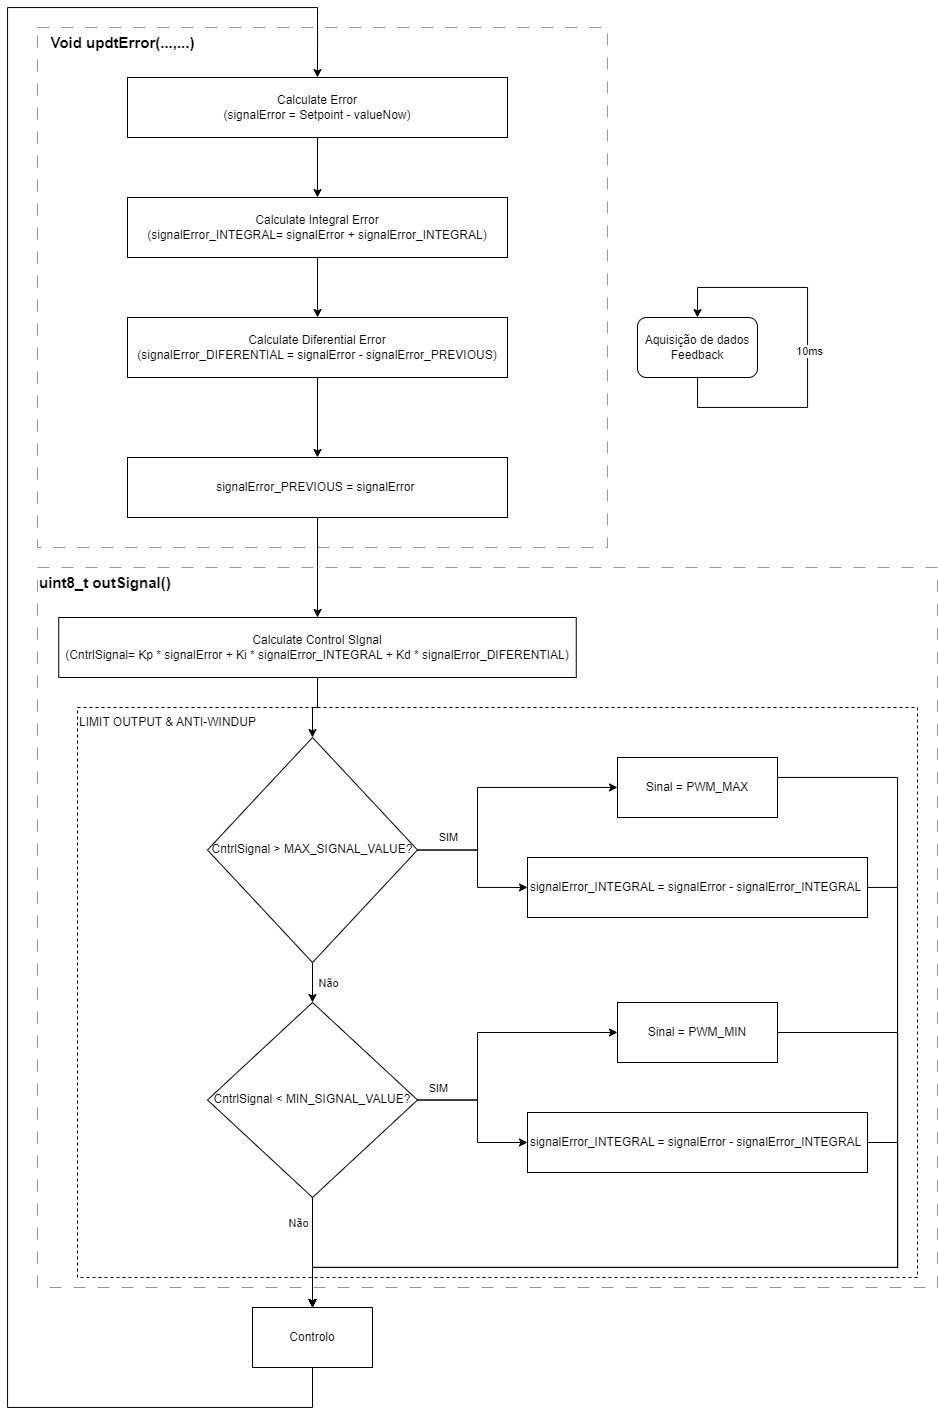

The diagram above was exported from draw.io. Its source (the exported page's mxGraphModel, read from the mxfile embedded in the PNG):
<mxGraphModel dx="1687" dy="2153" grid="1" gridSize="10" guides="1" tooltips="1" connect="1" arrows="1" fold="1" page="1" pageScale="1" pageWidth="827" pageHeight="1169" math="0" shadow="0">
  <root>
    <mxCell id="0" />
    <mxCell id="1" parent="0" />
    <mxCell id="4yTBZPnFcsrPtpodrFxR-39" value="" style="rounded=0;whiteSpace=wrap;html=1;fillColor=none;dashed=1;dashPattern=12 12;opacity=40;movable=0;resizable=0;rotatable=0;deletable=0;editable=0;locked=1;connectable=0;" vertex="1" parent="1">
      <mxGeometry x="180" y="20" width="570" height="520" as="geometry" />
    </mxCell>
    <mxCell id="4yTBZPnFcsrPtpodrFxR-42" value="" style="rounded=0;whiteSpace=wrap;html=1;fillColor=none;dashed=1;dashPattern=12 12;opacity=40;" vertex="1" parent="1">
      <mxGeometry x="180" y="560" width="900" height="720" as="geometry" />
    </mxCell>
    <mxCell id="4yTBZPnFcsrPtpodrFxR-14" value="" style="rounded=0;whiteSpace=wrap;html=1;dashed=1;fillColor=none;movable=1;resizable=1;rotatable=1;deletable=1;editable=1;locked=0;connectable=1;" vertex="1" parent="1">
      <mxGeometry x="220" y="700" width="840" height="570" as="geometry" />
    </mxCell>
    <mxCell id="4yTBZPnFcsrPtpodrFxR-1" value="Aquisição de dados Feedback" style="rounded=1;whiteSpace=wrap;html=1;" vertex="1" parent="1">
      <mxGeometry x="780" y="310" width="120" height="60" as="geometry" />
    </mxCell>
    <mxCell id="4yTBZPnFcsrPtpodrFxR-2" style="edgeStyle=orthogonalEdgeStyle;rounded=0;orthogonalLoop=1;jettySize=auto;html=1;entryX=0.5;entryY=0;entryDx=0;entryDy=0;" edge="1" parent="1" source="4yTBZPnFcsrPtpodrFxR-1" target="4yTBZPnFcsrPtpodrFxR-1">
      <mxGeometry relative="1" as="geometry">
        <Array as="points">
          <mxPoint x="840" y="400" />
          <mxPoint x="950" y="400" />
          <mxPoint x="950" y="280" />
          <mxPoint x="840" y="280" />
        </Array>
      </mxGeometry>
    </mxCell>
    <mxCell id="4yTBZPnFcsrPtpodrFxR-3" value="10ms" style="edgeLabel;html=1;align=center;verticalAlign=middle;resizable=0;points=[];" vertex="1" connectable="0" parent="4yTBZPnFcsrPtpodrFxR-2">
      <mxGeometry x="-0.018" y="-1" relative="1" as="geometry">
        <mxPoint as="offset" />
      </mxGeometry>
    </mxCell>
    <mxCell id="4yTBZPnFcsrPtpodrFxR-4" value="" style="edgeStyle=orthogonalEdgeStyle;rounded=0;orthogonalLoop=1;jettySize=auto;html=1;" edge="1" parent="1" source="4yTBZPnFcsrPtpodrFxR-5" target="4yTBZPnFcsrPtpodrFxR-6">
      <mxGeometry relative="1" as="geometry" />
    </mxCell>
    <mxCell id="4yTBZPnFcsrPtpodrFxR-5" value="Calculate Error&lt;br&gt;(signalError = Setpoint - valueNow)" style="rounded=0;whiteSpace=wrap;html=1;" vertex="1" parent="1">
      <mxGeometry x="270" y="70" width="380" height="60" as="geometry" />
    </mxCell>
    <mxCell id="4yTBZPnFcsrPtpodrFxR-6" value="Calculate Integral Error &lt;br&gt;(signalError_INTEGRAL= signalError&amp;nbsp;+&amp;nbsp;signalError_INTEGRAL&lt;span style=&quot;background-color: initial;&quot;&gt;)&lt;/span&gt;" style="rounded=0;whiteSpace=wrap;html=1;" vertex="1" parent="1">
      <mxGeometry x="270" y="190" width="380" height="60" as="geometry" />
    </mxCell>
    <mxCell id="4yTBZPnFcsrPtpodrFxR-7" value="" style="edgeStyle=orthogonalEdgeStyle;rounded=0;orthogonalLoop=1;jettySize=auto;html=1;" edge="1" parent="1" target="4yTBZPnFcsrPtpodrFxR-9">
      <mxGeometry relative="1" as="geometry">
        <mxPoint x="455" y="250" as="sourcePoint" />
        <Array as="points">
          <mxPoint x="460" y="250" />
        </Array>
      </mxGeometry>
    </mxCell>
    <mxCell id="4yTBZPnFcsrPtpodrFxR-8" value="" style="edgeStyle=orthogonalEdgeStyle;rounded=0;orthogonalLoop=1;jettySize=auto;html=1;" edge="1" parent="1" source="4yTBZPnFcsrPtpodrFxR-9" target="4yTBZPnFcsrPtpodrFxR-11">
      <mxGeometry relative="1" as="geometry" />
    </mxCell>
    <mxCell id="4yTBZPnFcsrPtpodrFxR-9" value="Calculate Diferential Error&lt;br&gt;(signalError_DIFERENTIAL&amp;nbsp;=&amp;nbsp;signalError&amp;nbsp;&lt;span style=&quot;background-color: initial;&quot;&gt;- signalError_PREVIOUS)&lt;/span&gt;" style="whiteSpace=wrap;html=1;" vertex="1" parent="1">
      <mxGeometry x="270" y="310" width="380" height="60" as="geometry" />
    </mxCell>
    <mxCell id="4yTBZPnFcsrPtpodrFxR-10" value="" style="edgeStyle=orthogonalEdgeStyle;rounded=0;orthogonalLoop=1;jettySize=auto;html=1;" edge="1" parent="1" source="4yTBZPnFcsrPtpodrFxR-11" target="4yTBZPnFcsrPtpodrFxR-13">
      <mxGeometry relative="1" as="geometry">
        <Array as="points">
          <mxPoint x="460" y="560" />
          <mxPoint x="460" y="560" />
        </Array>
      </mxGeometry>
    </mxCell>
    <mxCell id="4yTBZPnFcsrPtpodrFxR-11" value="signalError_PREVIOUS = signalError&amp;nbsp;" style="whiteSpace=wrap;html=1;" vertex="1" parent="1">
      <mxGeometry x="270" y="450" width="380" height="60" as="geometry" />
    </mxCell>
    <mxCell id="4yTBZPnFcsrPtpodrFxR-12" style="edgeStyle=orthogonalEdgeStyle;rounded=0;orthogonalLoop=1;jettySize=auto;html=1;entryX=0.5;entryY=0;entryDx=0;entryDy=0;" edge="1" parent="1" source="4yTBZPnFcsrPtpodrFxR-13" target="4yTBZPnFcsrPtpodrFxR-20">
      <mxGeometry relative="1" as="geometry" />
    </mxCell>
    <mxCell id="4yTBZPnFcsrPtpodrFxR-13" value="Calculate Control SIgnal&lt;br&gt;(CntrlSignal= Kp * signalError + Ki * signalError_INTEGRAL + Kd * signalError_DIFERENTIAL)" style="whiteSpace=wrap;html=1;" vertex="1" parent="1">
      <mxGeometry x="201.25" y="610" width="517.5" height="60" as="geometry" />
    </mxCell>
    <mxCell id="4yTBZPnFcsrPtpodrFxR-15" value="" style="edgeStyle=orthogonalEdgeStyle;rounded=0;orthogonalLoop=1;jettySize=auto;html=1;" edge="1" parent="1" source="4yTBZPnFcsrPtpodrFxR-20" target="4yTBZPnFcsrPtpodrFxR-22">
      <mxGeometry relative="1" as="geometry">
        <Array as="points">
          <mxPoint x="620" y="843" />
          <mxPoint x="620" y="780" />
        </Array>
      </mxGeometry>
    </mxCell>
    <mxCell id="4yTBZPnFcsrPtpodrFxR-16" value="SIM" style="edgeLabel;html=1;align=center;verticalAlign=middle;resizable=0;points=[];" vertex="1" connectable="0" parent="4yTBZPnFcsrPtpodrFxR-15">
      <mxGeometry x="-0.2953" relative="1" as="geometry">
        <mxPoint x="-30" y="20" as="offset" />
      </mxGeometry>
    </mxCell>
    <mxCell id="4yTBZPnFcsrPtpodrFxR-17" value="" style="edgeStyle=orthogonalEdgeStyle;rounded=0;orthogonalLoop=1;jettySize=auto;html=1;" edge="1" parent="1" source="4yTBZPnFcsrPtpodrFxR-20" target="4yTBZPnFcsrPtpodrFxR-28">
      <mxGeometry relative="1" as="geometry" />
    </mxCell>
    <mxCell id="4yTBZPnFcsrPtpodrFxR-18" value="Não" style="edgeLabel;html=1;align=center;verticalAlign=middle;resizable=0;points=[];" vertex="1" connectable="0" parent="4yTBZPnFcsrPtpodrFxR-17">
      <mxGeometry x="0.0017" y="-1" relative="1" as="geometry">
        <mxPoint x="16" as="offset" />
      </mxGeometry>
    </mxCell>
    <mxCell id="4yTBZPnFcsrPtpodrFxR-19" style="edgeStyle=orthogonalEdgeStyle;rounded=0;orthogonalLoop=1;jettySize=auto;html=1;" edge="1" parent="1" source="4yTBZPnFcsrPtpodrFxR-20" target="4yTBZPnFcsrPtpodrFxR-35">
      <mxGeometry relative="1" as="geometry">
        <Array as="points">
          <mxPoint x="620" y="843" />
          <mxPoint x="620" y="880" />
        </Array>
      </mxGeometry>
    </mxCell>
    <mxCell id="4yTBZPnFcsrPtpodrFxR-20" value="CntrlSignal &amp;gt;&amp;nbsp;MAX_SIGNAL_VALUE&lt;span style=&quot;background-color: initial;&quot;&gt;?&lt;/span&gt;" style="rhombus;whiteSpace=wrap;html=1;" vertex="1" parent="1">
      <mxGeometry x="350" y="730" width="210" height="225" as="geometry" />
    </mxCell>
    <mxCell id="4yTBZPnFcsrPtpodrFxR-21" style="edgeStyle=orthogonalEdgeStyle;rounded=0;orthogonalLoop=1;jettySize=auto;html=1;entryX=0.5;entryY=0;entryDx=0;entryDy=0;" edge="1" parent="1" source="4yTBZPnFcsrPtpodrFxR-22" target="4yTBZPnFcsrPtpodrFxR-33">
      <mxGeometry relative="1" as="geometry">
        <Array as="points">
          <mxPoint x="1040" y="770" />
          <mxPoint x="1040" y="1260" />
          <mxPoint x="455" y="1260" />
        </Array>
      </mxGeometry>
    </mxCell>
    <mxCell id="4yTBZPnFcsrPtpodrFxR-22" value="Sinal&amp;nbsp;= PWM_MAX" style="whiteSpace=wrap;html=1;" vertex="1" parent="1">
      <mxGeometry x="760" y="750" width="160" height="60" as="geometry" />
    </mxCell>
    <mxCell id="4yTBZPnFcsrPtpodrFxR-23" value="" style="edgeStyle=orthogonalEdgeStyle;rounded=0;orthogonalLoop=1;jettySize=auto;html=1;" edge="1" parent="1" source="4yTBZPnFcsrPtpodrFxR-28" target="4yTBZPnFcsrPtpodrFxR-30">
      <mxGeometry relative="1" as="geometry">
        <Array as="points">
          <mxPoint x="620" y="1093" />
          <mxPoint x="620" y="1025" />
        </Array>
      </mxGeometry>
    </mxCell>
    <mxCell id="4yTBZPnFcsrPtpodrFxR-24" value="SIM" style="edgeLabel;html=1;align=center;verticalAlign=middle;resizable=0;points=[];" vertex="1" connectable="0" parent="4yTBZPnFcsrPtpodrFxR-23">
      <mxGeometry x="0.0284" y="-1" relative="1" as="geometry">
        <mxPoint x="-50" y="54" as="offset" />
      </mxGeometry>
    </mxCell>
    <mxCell id="4yTBZPnFcsrPtpodrFxR-25" value="Não" style="edgeLabel;html=1;align=center;verticalAlign=middle;resizable=0;points=[];" vertex="1" connectable="0" parent="1">
      <mxGeometry x="440" y="1215.8333333333333" as="geometry" />
    </mxCell>
    <mxCell id="4yTBZPnFcsrPtpodrFxR-26" value="" style="edgeStyle=orthogonalEdgeStyle;rounded=0;orthogonalLoop=1;jettySize=auto;html=1;" edge="1" parent="1" source="4yTBZPnFcsrPtpodrFxR-28" target="4yTBZPnFcsrPtpodrFxR-33">
      <mxGeometry relative="1" as="geometry" />
    </mxCell>
    <mxCell id="4yTBZPnFcsrPtpodrFxR-27" style="edgeStyle=orthogonalEdgeStyle;rounded=0;orthogonalLoop=1;jettySize=auto;html=1;entryX=0;entryY=0.5;entryDx=0;entryDy=0;" edge="1" parent="1" source="4yTBZPnFcsrPtpodrFxR-28" target="4yTBZPnFcsrPtpodrFxR-38">
      <mxGeometry relative="1" as="geometry">
        <Array as="points">
          <mxPoint x="620" y="1093" />
          <mxPoint x="620" y="1135" />
        </Array>
      </mxGeometry>
    </mxCell>
    <mxCell id="4yTBZPnFcsrPtpodrFxR-28" value="CntrlSignal &amp;lt;&amp;nbsp;MIN_SIGNAL_VALUE&lt;span style=&quot;background-color: initial;&quot;&gt;?&lt;/span&gt;" style="rhombus;whiteSpace=wrap;html=1;" vertex="1" parent="1">
      <mxGeometry x="350" y="995" width="210" height="195" as="geometry" />
    </mxCell>
    <mxCell id="4yTBZPnFcsrPtpodrFxR-29" style="edgeStyle=orthogonalEdgeStyle;rounded=0;orthogonalLoop=1;jettySize=auto;html=1;entryX=0.5;entryY=0;entryDx=0;entryDy=0;" edge="1" parent="1" source="4yTBZPnFcsrPtpodrFxR-30" target="4yTBZPnFcsrPtpodrFxR-33">
      <mxGeometry relative="1" as="geometry">
        <Array as="points">
          <mxPoint x="1040" y="1025" />
          <mxPoint x="1040" y="1260" />
          <mxPoint x="455" y="1260" />
        </Array>
      </mxGeometry>
    </mxCell>
    <mxCell id="4yTBZPnFcsrPtpodrFxR-30" value="Sinal&amp;nbsp;= PWM_MIN" style="whiteSpace=wrap;html=1;" vertex="1" parent="1">
      <mxGeometry x="760" y="995" width="160" height="60" as="geometry" />
    </mxCell>
    <mxCell id="4yTBZPnFcsrPtpodrFxR-31" value="LIMIT OUTPUT &amp;amp; ANTI-WINDUP" style="text;html=1;align=center;verticalAlign=middle;resizable=0;points=[];autosize=1;strokeColor=none;fillColor=none;" vertex="1" parent="1">
      <mxGeometry x="210" y="700" width="200" height="30" as="geometry" />
    </mxCell>
    <mxCell id="4yTBZPnFcsrPtpodrFxR-32" style="edgeStyle=orthogonalEdgeStyle;rounded=0;orthogonalLoop=1;jettySize=auto;html=1;entryX=0.5;entryY=0;entryDx=0;entryDy=0;" edge="1" parent="1" source="4yTBZPnFcsrPtpodrFxR-33" target="4yTBZPnFcsrPtpodrFxR-5">
      <mxGeometry relative="1" as="geometry">
        <Array as="points">
          <mxPoint x="455" y="1400" />
          <mxPoint x="150" y="1400" />
          <mxPoint x="150" />
          <mxPoint x="460" />
        </Array>
      </mxGeometry>
    </mxCell>
    <mxCell id="4yTBZPnFcsrPtpodrFxR-33" value="Controlo" style="whiteSpace=wrap;html=1;" vertex="1" parent="1">
      <mxGeometry x="395" y="1300" width="120" height="60" as="geometry" />
    </mxCell>
    <mxCell id="4yTBZPnFcsrPtpodrFxR-34" style="edgeStyle=orthogonalEdgeStyle;rounded=0;orthogonalLoop=1;jettySize=auto;html=1;entryX=0.5;entryY=0;entryDx=0;entryDy=0;" edge="1" parent="1" source="4yTBZPnFcsrPtpodrFxR-35" target="4yTBZPnFcsrPtpodrFxR-33">
      <mxGeometry relative="1" as="geometry">
        <Array as="points">
          <mxPoint x="1040" y="880" />
          <mxPoint x="1040" y="1260" />
          <mxPoint x="455" y="1260" />
        </Array>
      </mxGeometry>
    </mxCell>
    <mxCell id="4yTBZPnFcsrPtpodrFxR-35" value="ErroIntegral = Erro - ErroIntegral" style="whiteSpace=wrap;html=1;" vertex="1" parent="1">
      <mxGeometry x="670" y="850" width="160" height="60" as="geometry" />
    </mxCell>
    <mxCell id="4yTBZPnFcsrPtpodrFxR-36" value="signalError_INTEGRAL =&amp;nbsp;signalError&amp;nbsp;&lt;span style=&quot;background-color: initial;&quot;&gt;-&amp;nbsp;&lt;/span&gt;signalError_INTEGRAL&amp;nbsp;" style="whiteSpace=wrap;html=1;" vertex="1" parent="1">
      <mxGeometry x="670" y="850" width="340" height="60" as="geometry" />
    </mxCell>
    <mxCell id="4yTBZPnFcsrPtpodrFxR-37" style="edgeStyle=orthogonalEdgeStyle;rounded=0;orthogonalLoop=1;jettySize=auto;html=1;entryX=0.5;entryY=0;entryDx=0;entryDy=0;" edge="1" parent="1" source="4yTBZPnFcsrPtpodrFxR-38" target="4yTBZPnFcsrPtpodrFxR-33">
      <mxGeometry relative="1" as="geometry">
        <Array as="points">
          <mxPoint x="1040" y="1135" />
          <mxPoint x="1040" y="1260" />
          <mxPoint x="455" y="1260" />
        </Array>
      </mxGeometry>
    </mxCell>
    <mxCell id="4yTBZPnFcsrPtpodrFxR-38" value="signalError_INTEGRAL =&amp;nbsp;signalError&amp;nbsp;&lt;span style=&quot;background-color: initial;&quot;&gt;-&amp;nbsp;&lt;/span&gt;signalError_INTEGRAL&amp;nbsp;" style="whiteSpace=wrap;html=1;" vertex="1" parent="1">
      <mxGeometry x="670" y="1105" width="340" height="60" as="geometry" />
    </mxCell>
    <mxCell id="4yTBZPnFcsrPtpodrFxR-41" value="&lt;b&gt;&lt;font style=&quot;font-size: 15px;&quot;&gt;Void updtError(...,...)&lt;/font&gt;&lt;/b&gt;" style="text;html=1;align=center;verticalAlign=middle;resizable=0;points=[];autosize=1;strokeColor=none;fillColor=none;" vertex="1" parent="1">
      <mxGeometry x="180" y="20" width="170" height="30" as="geometry" />
    </mxCell>
    <mxCell id="4yTBZPnFcsrPtpodrFxR-43" value="&lt;b style=&quot;border-color: var(--border-color); color: rgb(0, 0, 0); font-family: Helvetica; font-size: 12px; font-style: normal; font-variant-ligatures: normal; font-variant-caps: normal; letter-spacing: normal; orphans: 2; text-align: center; text-indent: 0px; text-transform: none; widows: 2; word-spacing: 0px; -webkit-text-stroke-width: 0px; background-color: rgb(251, 251, 251); text-decoration-thickness: initial; text-decoration-style: initial; text-decoration-color: initial;&quot;&gt;&lt;font style=&quot;border-color: var(--border-color); font-size: 15px;&quot;&gt;uint8_t outSignal()&lt;/font&gt;&lt;/b&gt;" style="text;whiteSpace=wrap;html=1;" vertex="1" parent="1">
      <mxGeometry x="180" y="560" width="180" height="40" as="geometry" />
    </mxCell>
  </root>
</mxGraphModel>